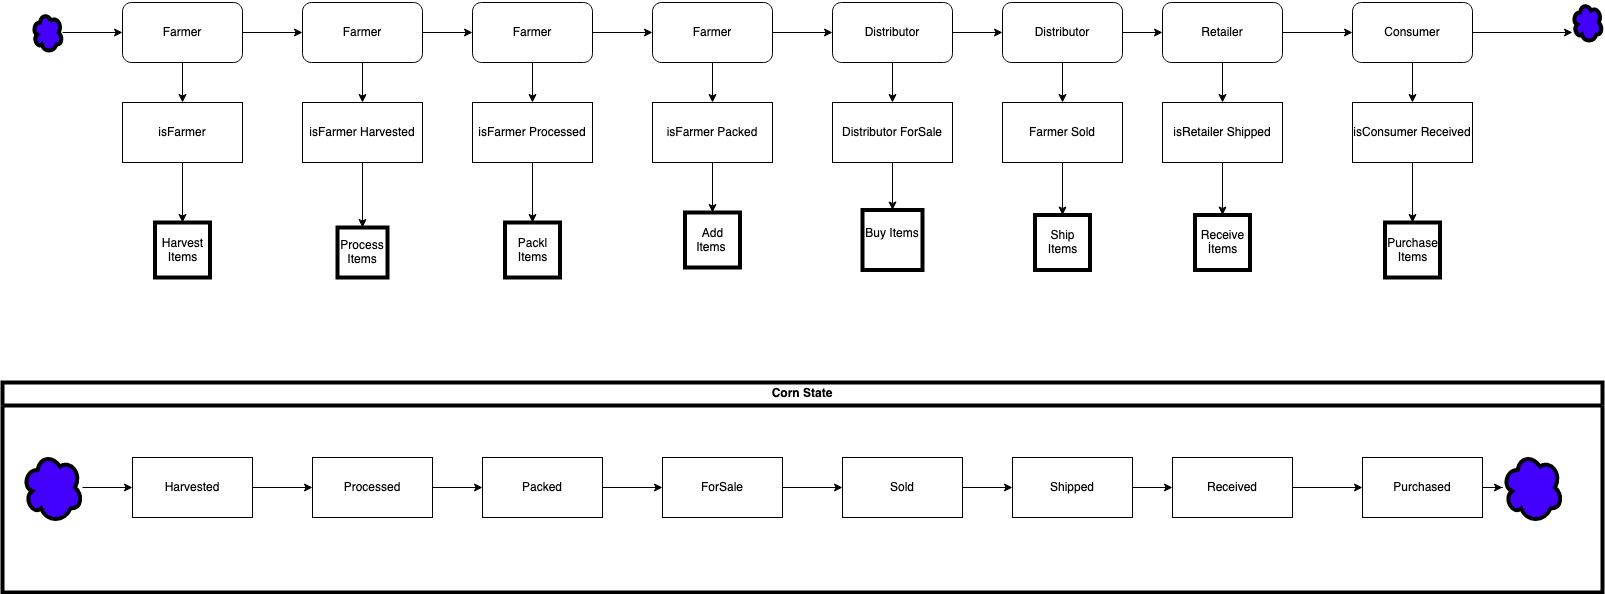

The diagram above was exported from draw.io. Its source (the exported page's mxGraphModel, read from the mxfile embedded in the PNG):
<mxGraphModel dx="2385" dy="1605" grid="1" gridSize="10" guides="1" tooltips="1" connect="1" arrows="1" fold="1" page="1" pageScale="1" pageWidth="850" pageHeight="1100" math="0" shadow="0">
  <root>
    <mxCell id="0" />
    <mxCell id="1" parent="0" />
    <mxCell id="2" value="" style="group" vertex="1" connectable="0" parent="1">
      <mxGeometry x="240" y="860" width="1600" height="590" as="geometry" />
    </mxCell>
    <mxCell id="3" value="Farmer" style="rounded=1;whiteSpace=wrap;html=1;strokeWidth=1;fillColor=none;" vertex="1" parent="2">
      <mxGeometry x="120" width="120" height="60" as="geometry" />
    </mxCell>
    <mxCell id="4" value="Farmer" style="rounded=1;whiteSpace=wrap;html=1;strokeWidth=1;fillColor=none;" vertex="1" parent="2">
      <mxGeometry x="300" width="120" height="60" as="geometry" />
    </mxCell>
    <mxCell id="5" style="edgeStyle=orthogonalEdgeStyle;rounded=0;orthogonalLoop=1;jettySize=auto;html=1;entryX=0;entryY=0.5;entryDx=0;entryDy=0;strokeWidth=1;fontFamily=Helvetica;fontSize=12;fontColor=default;" edge="1" parent="2" source="3" target="4">
      <mxGeometry relative="1" as="geometry" />
    </mxCell>
    <mxCell id="6" value="Farmer" style="rounded=1;whiteSpace=wrap;html=1;strokeWidth=1;fillColor=none;" vertex="1" parent="2">
      <mxGeometry x="470" width="120" height="60" as="geometry" />
    </mxCell>
    <mxCell id="7" style="edgeStyle=orthogonalEdgeStyle;rounded=0;orthogonalLoop=1;jettySize=auto;html=1;entryX=0;entryY=0.5;entryDx=0;entryDy=0;strokeWidth=1;fontFamily=Helvetica;fontSize=12;fontColor=default;" edge="1" parent="2" source="4" target="6">
      <mxGeometry relative="1" as="geometry" />
    </mxCell>
    <mxCell id="8" value="Farmer" style="rounded=1;whiteSpace=wrap;html=1;strokeWidth=1;fillColor=none;" vertex="1" parent="2">
      <mxGeometry x="650" width="120" height="60" as="geometry" />
    </mxCell>
    <mxCell id="9" style="edgeStyle=orthogonalEdgeStyle;rounded=0;orthogonalLoop=1;jettySize=auto;html=1;entryX=0;entryY=0.5;entryDx=0;entryDy=0;strokeWidth=1;fontFamily=Helvetica;fontSize=12;fontColor=default;" edge="1" parent="2" source="6" target="8">
      <mxGeometry relative="1" as="geometry" />
    </mxCell>
    <mxCell id="10" value="Distributor" style="rounded=1;whiteSpace=wrap;html=1;strokeWidth=1;fillColor=none;" vertex="1" parent="2">
      <mxGeometry x="830" width="120" height="60" as="geometry" />
    </mxCell>
    <mxCell id="11" style="edgeStyle=orthogonalEdgeStyle;rounded=0;orthogonalLoop=1;jettySize=auto;html=1;entryX=0;entryY=0.5;entryDx=0;entryDy=0;strokeWidth=1;fontFamily=Helvetica;fontSize=12;fontColor=default;" edge="1" parent="2" source="8" target="10">
      <mxGeometry relative="1" as="geometry" />
    </mxCell>
    <mxCell id="12" value="Distributor" style="rounded=1;whiteSpace=wrap;html=1;strokeWidth=1;fillColor=none;" vertex="1" parent="2">
      <mxGeometry x="1000" width="120" height="60" as="geometry" />
    </mxCell>
    <mxCell id="13" style="edgeStyle=orthogonalEdgeStyle;rounded=0;orthogonalLoop=1;jettySize=auto;html=1;entryX=0;entryY=0.5;entryDx=0;entryDy=0;strokeWidth=1;fontFamily=Helvetica;fontSize=12;fontColor=default;" edge="1" parent="2" source="10" target="12">
      <mxGeometry relative="1" as="geometry" />
    </mxCell>
    <mxCell id="14" value="Retailer" style="rounded=1;whiteSpace=wrap;html=1;strokeWidth=1;fillColor=none;" vertex="1" parent="2">
      <mxGeometry x="1160" width="120" height="60" as="geometry" />
    </mxCell>
    <mxCell id="15" style="edgeStyle=orthogonalEdgeStyle;rounded=0;orthogonalLoop=1;jettySize=auto;html=1;entryX=0;entryY=0.5;entryDx=0;entryDy=0;strokeWidth=1;fontFamily=Helvetica;fontSize=12;fontColor=default;" edge="1" parent="2" source="12" target="14">
      <mxGeometry relative="1" as="geometry" />
    </mxCell>
    <mxCell id="16" value="Consumer" style="rounded=1;whiteSpace=wrap;html=1;strokeWidth=1;fillColor=none;" vertex="1" parent="2">
      <mxGeometry x="1350" width="120" height="60" as="geometry" />
    </mxCell>
    <mxCell id="17" style="edgeStyle=orthogonalEdgeStyle;rounded=0;orthogonalLoop=1;jettySize=auto;html=1;entryX=0;entryY=0.5;entryDx=0;entryDy=0;strokeWidth=1;fontFamily=Helvetica;fontSize=12;fontColor=default;" edge="1" parent="2" source="14" target="16">
      <mxGeometry relative="1" as="geometry" />
    </mxCell>
    <mxCell id="18" value="isFarmer" style="rounded=0;whiteSpace=wrap;html=1;strokeWidth=1;fillColor=none;imageWidth=22;imageHeight=22;" vertex="1" parent="2">
      <mxGeometry x="120" y="100" width="120" height="60" as="geometry" />
    </mxCell>
    <mxCell id="19" style="edgeStyle=orthogonalEdgeStyle;rounded=0;orthogonalLoop=1;jettySize=auto;html=1;entryX=0.5;entryY=0;entryDx=0;entryDy=0;strokeWidth=1;fontFamily=Helvetica;fontSize=12;fontColor=default;" edge="1" parent="2" source="3" target="18">
      <mxGeometry relative="1" as="geometry" />
    </mxCell>
    <mxCell id="20" value="isFarmer Harvested" style="rounded=0;whiteSpace=wrap;html=1;strokeWidth=1;fillColor=none;imageWidth=22;imageHeight=22;" vertex="1" parent="2">
      <mxGeometry x="300" y="100" width="120" height="60" as="geometry" />
    </mxCell>
    <mxCell id="21" style="edgeStyle=orthogonalEdgeStyle;rounded=0;orthogonalLoop=1;jettySize=auto;html=1;strokeWidth=1;fontFamily=Helvetica;fontSize=12;fontColor=default;" edge="1" parent="2" source="4" target="20">
      <mxGeometry relative="1" as="geometry" />
    </mxCell>
    <mxCell id="22" value="isFarmer Processed" style="rounded=0;whiteSpace=wrap;html=1;strokeWidth=1;fillColor=none;imageWidth=22;imageHeight=22;" vertex="1" parent="2">
      <mxGeometry x="470" y="100" width="120" height="60" as="geometry" />
    </mxCell>
    <mxCell id="23" style="edgeStyle=orthogonalEdgeStyle;rounded=0;orthogonalLoop=1;jettySize=auto;html=1;entryX=0.5;entryY=0;entryDx=0;entryDy=0;strokeWidth=1;fontFamily=Helvetica;fontSize=12;fontColor=default;" edge="1" parent="2" source="6" target="22">
      <mxGeometry relative="1" as="geometry" />
    </mxCell>
    <mxCell id="24" value="isFarmer Packed" style="rounded=0;whiteSpace=wrap;html=1;strokeWidth=1;fillColor=none;imageWidth=22;imageHeight=22;" vertex="1" parent="2">
      <mxGeometry x="650" y="100" width="120" height="60" as="geometry" />
    </mxCell>
    <mxCell id="25" style="edgeStyle=orthogonalEdgeStyle;rounded=0;orthogonalLoop=1;jettySize=auto;html=1;strokeWidth=1;fontFamily=Helvetica;fontSize=12;fontColor=default;" edge="1" parent="2" source="8" target="24">
      <mxGeometry relative="1" as="geometry" />
    </mxCell>
    <mxCell id="26" value="Distributor ForSale" style="rounded=0;whiteSpace=wrap;html=1;strokeWidth=1;fillColor=none;imageWidth=22;imageHeight=22;" vertex="1" parent="2">
      <mxGeometry x="830" y="100" width="120" height="60" as="geometry" />
    </mxCell>
    <mxCell id="27" style="edgeStyle=orthogonalEdgeStyle;rounded=0;orthogonalLoop=1;jettySize=auto;html=1;strokeWidth=1;fontFamily=Helvetica;fontSize=12;fontColor=default;" edge="1" parent="2" source="10" target="26">
      <mxGeometry relative="1" as="geometry" />
    </mxCell>
    <mxCell id="28" value="Farmer Sold" style="rounded=0;whiteSpace=wrap;html=1;strokeWidth=1;fillColor=none;imageWidth=22;imageHeight=22;" vertex="1" parent="2">
      <mxGeometry x="1000" y="100" width="120" height="60" as="geometry" />
    </mxCell>
    <mxCell id="29" style="edgeStyle=orthogonalEdgeStyle;rounded=0;orthogonalLoop=1;jettySize=auto;html=1;strokeWidth=1;fontFamily=Helvetica;fontSize=12;fontColor=default;" edge="1" parent="2" source="12" target="28">
      <mxGeometry relative="1" as="geometry" />
    </mxCell>
    <mxCell id="30" value="isRetailer Shipped" style="rounded=0;whiteSpace=wrap;html=1;strokeWidth=1;fillColor=none;imageWidth=22;imageHeight=22;" vertex="1" parent="2">
      <mxGeometry x="1160" y="100" width="120" height="60" as="geometry" />
    </mxCell>
    <mxCell id="31" style="edgeStyle=orthogonalEdgeStyle;rounded=0;orthogonalLoop=1;jettySize=auto;html=1;strokeWidth=1;fontFamily=Helvetica;fontSize=12;fontColor=default;" edge="1" parent="2" source="14" target="30">
      <mxGeometry relative="1" as="geometry" />
    </mxCell>
    <mxCell id="32" value="isConsumer Received" style="rounded=0;whiteSpace=wrap;html=1;strokeWidth=1;fillColor=none;imageWidth=22;imageHeight=22;" vertex="1" parent="2">
      <mxGeometry x="1350" y="100" width="120" height="60" as="geometry" />
    </mxCell>
    <mxCell id="33" style="edgeStyle=orthogonalEdgeStyle;rounded=0;orthogonalLoop=1;jettySize=auto;html=1;entryX=0.5;entryY=0;entryDx=0;entryDy=0;strokeWidth=1;fontFamily=Helvetica;fontSize=12;fontColor=default;" edge="1" parent="2" source="16" target="32">
      <mxGeometry relative="1" as="geometry" />
    </mxCell>
    <mxCell id="34" style="edgeStyle=orthogonalEdgeStyle;rounded=0;orthogonalLoop=1;jettySize=auto;html=1;strokeWidth=1;fontFamily=Helvetica;fontSize=12;fontColor=default;" edge="1" parent="2" source="35" target="3">
      <mxGeometry relative="1" as="geometry" />
    </mxCell>
    <mxCell id="35" value="" style="ellipse;shape=cloud;whiteSpace=wrap;html=1;strokeWidth=4;fillColor=#4400FF;" vertex="1" parent="2">
      <mxGeometry x="30" y="10" width="30" height="40" as="geometry" />
    </mxCell>
    <mxCell id="36" value="" style="ellipse;shape=cloud;whiteSpace=wrap;html=1;strokeWidth=4;fillColor=#4400FF;" vertex="1" parent="2">
      <mxGeometry x="1570" width="30" height="40" as="geometry" />
    </mxCell>
    <mxCell id="37" style="edgeStyle=orthogonalEdgeStyle;rounded=0;orthogonalLoop=1;jettySize=auto;html=1;entryX=0;entryY=0.75;entryDx=0;entryDy=0;entryPerimeter=0;strokeWidth=1;fontFamily=Helvetica;fontSize=12;fontColor=default;" edge="1" parent="2" source="16" target="36">
      <mxGeometry relative="1" as="geometry" />
    </mxCell>
    <mxCell id="38" value="Harvest Items" style="whiteSpace=wrap;html=1;aspect=fixed;strokeWidth=4;fillColor=none;" vertex="1" parent="2">
      <mxGeometry x="152.5" y="220" width="55" height="55" as="geometry" />
    </mxCell>
    <mxCell id="39" style="edgeStyle=orthogonalEdgeStyle;rounded=0;orthogonalLoop=1;jettySize=auto;html=1;entryX=0.5;entryY=0;entryDx=0;entryDy=0;strokeWidth=1;fontFamily=Helvetica;fontSize=12;fontColor=default;" edge="1" parent="2" source="18" target="38">
      <mxGeometry relative="1" as="geometry" />
    </mxCell>
    <mxCell id="40" value="Process Items" style="whiteSpace=wrap;html=1;aspect=fixed;strokeWidth=4;fillColor=none;" vertex="1" parent="2">
      <mxGeometry x="335" y="225" width="50" height="50" as="geometry" />
    </mxCell>
    <mxCell id="41" style="edgeStyle=orthogonalEdgeStyle;rounded=0;orthogonalLoop=1;jettySize=auto;html=1;entryX=0.5;entryY=0;entryDx=0;entryDy=0;strokeWidth=1;fontFamily=Helvetica;fontSize=12;fontColor=default;" edge="1" parent="2" source="20" target="40">
      <mxGeometry relative="1" as="geometry" />
    </mxCell>
    <mxCell id="42" value="Packl Items" style="whiteSpace=wrap;html=1;aspect=fixed;strokeWidth=4;fillColor=none;" vertex="1" parent="2">
      <mxGeometry x="502.5" y="220" width="55" height="55" as="geometry" />
    </mxCell>
    <mxCell id="43" style="edgeStyle=orthogonalEdgeStyle;rounded=0;orthogonalLoop=1;jettySize=auto;html=1;entryX=0.5;entryY=0;entryDx=0;entryDy=0;strokeWidth=1;fontFamily=Helvetica;fontSize=12;fontColor=default;" edge="1" parent="2" source="22" target="42">
      <mxGeometry relative="1" as="geometry" />
    </mxCell>
    <mxCell id="44" value="Add Items&amp;nbsp; " style="whiteSpace=wrap;html=1;aspect=fixed;strokeWidth=4;fillColor=none;" vertex="1" parent="2">
      <mxGeometry x="682.5" y="210" width="55" height="55" as="geometry" />
    </mxCell>
    <mxCell id="45" style="edgeStyle=orthogonalEdgeStyle;rounded=0;orthogonalLoop=1;jettySize=auto;html=1;entryX=0.5;entryY=0;entryDx=0;entryDy=0;strokeWidth=1;fontFamily=Helvetica;fontSize=12;fontColor=default;" edge="1" parent="2" source="24" target="44">
      <mxGeometry relative="1" as="geometry" />
    </mxCell>
    <mxCell id="46" value="&lt;div&gt;Buy Items&lt;/div&gt;&lt;div&gt;&lt;br&gt;&lt;/div&gt;" style="whiteSpace=wrap;html=1;aspect=fixed;strokeWidth=4;fillColor=none;" vertex="1" parent="2">
      <mxGeometry x="860" y="207.5" width="60" height="60" as="geometry" />
    </mxCell>
    <mxCell id="47" style="edgeStyle=orthogonalEdgeStyle;rounded=0;orthogonalLoop=1;jettySize=auto;html=1;entryX=0.5;entryY=0;entryDx=0;entryDy=0;strokeWidth=1;fontFamily=Helvetica;fontSize=12;fontColor=default;" edge="1" parent="2" source="26" target="46">
      <mxGeometry relative="1" as="geometry" />
    </mxCell>
    <mxCell id="48" value="Ship Items" style="whiteSpace=wrap;html=1;aspect=fixed;strokeWidth=4;fillColor=none;" vertex="1" parent="2">
      <mxGeometry x="1032.5" y="212.5" width="55" height="55" as="geometry" />
    </mxCell>
    <mxCell id="49" style="edgeStyle=orthogonalEdgeStyle;rounded=0;orthogonalLoop=1;jettySize=auto;html=1;entryX=0.5;entryY=0;entryDx=0;entryDy=0;strokeWidth=1;fontFamily=Helvetica;fontSize=12;fontColor=default;" edge="1" parent="2" source="28" target="48">
      <mxGeometry relative="1" as="geometry" />
    </mxCell>
    <mxCell id="50" value="Receive İtems" style="whiteSpace=wrap;html=1;aspect=fixed;strokeWidth=4;fillColor=none;" vertex="1" parent="2">
      <mxGeometry x="1192.5" y="212.5" width="55" height="55" as="geometry" />
    </mxCell>
    <mxCell id="51" style="edgeStyle=orthogonalEdgeStyle;rounded=0;orthogonalLoop=1;jettySize=auto;html=1;entryX=0.5;entryY=0;entryDx=0;entryDy=0;strokeWidth=1;fontFamily=Helvetica;fontSize=12;fontColor=default;" edge="1" parent="2" source="30" target="50">
      <mxGeometry relative="1" as="geometry" />
    </mxCell>
    <mxCell id="52" value="Purchase Items" style="whiteSpace=wrap;html=1;aspect=fixed;strokeWidth=4;fillColor=none;" vertex="1" parent="2">
      <mxGeometry x="1382.5" y="220" width="55" height="55" as="geometry" />
    </mxCell>
    <mxCell id="53" style="edgeStyle=orthogonalEdgeStyle;rounded=0;orthogonalLoop=1;jettySize=auto;html=1;entryX=0.5;entryY=0;entryDx=0;entryDy=0;strokeWidth=1;fontFamily=Helvetica;fontSize=12;fontColor=default;" edge="1" parent="2" source="32" target="52">
      <mxGeometry relative="1" as="geometry" />
    </mxCell>
    <mxCell id="54" value="Corn State" style="swimlane;whiteSpace=wrap;html=1;strokeColor=default;strokeWidth=4;fontFamily=Helvetica;fontSize=12;fontColor=default;fillColor=none;startSize=23;" vertex="1" parent="2">
      <mxGeometry y="380" width="1600" height="210" as="geometry" />
    </mxCell>
    <mxCell id="55" style="edgeStyle=orthogonalEdgeStyle;rounded=0;orthogonalLoop=1;jettySize=auto;html=1;strokeWidth=1;fontFamily=Helvetica;fontSize=12;fontColor=default;" edge="1" parent="54" source="56" target="59">
      <mxGeometry relative="1" as="geometry" />
    </mxCell>
    <mxCell id="56" value="" style="ellipse;shape=cloud;whiteSpace=wrap;html=1;strokeWidth=4;fillColor=#4400FF;" vertex="1" parent="54">
      <mxGeometry x="20" y="70" width="60" height="70" as="geometry" />
    </mxCell>
    <mxCell id="57" value="" style="ellipse;shape=cloud;whiteSpace=wrap;html=1;strokeWidth=4;fillColor=#4400FF;" vertex="1" parent="54">
      <mxGeometry x="1500" y="70" width="60" height="70" as="geometry" />
    </mxCell>
    <mxCell id="58" style="edgeStyle=orthogonalEdgeStyle;rounded=0;orthogonalLoop=1;jettySize=auto;html=1;strokeWidth=1;fontFamily=Helvetica;fontSize=12;fontColor=default;" edge="1" parent="54" source="59" target="61">
      <mxGeometry relative="1" as="geometry" />
    </mxCell>
    <mxCell id="59" value="Harvested" style="rounded=0;whiteSpace=wrap;html=1;strokeWidth=1;fillColor=none;imageWidth=22;imageHeight=22;" vertex="1" parent="54">
      <mxGeometry x="130" y="75" width="120" height="60" as="geometry" />
    </mxCell>
    <mxCell id="60" style="edgeStyle=orthogonalEdgeStyle;rounded=0;orthogonalLoop=1;jettySize=auto;html=1;strokeWidth=1;fontFamily=Helvetica;fontSize=12;fontColor=default;" edge="1" parent="54" source="61" target="63">
      <mxGeometry relative="1" as="geometry" />
    </mxCell>
    <mxCell id="61" value="Processed" style="rounded=0;whiteSpace=wrap;html=1;strokeWidth=1;fillColor=none;imageWidth=22;imageHeight=22;" vertex="1" parent="54">
      <mxGeometry x="310" y="75" width="120" height="60" as="geometry" />
    </mxCell>
    <mxCell id="62" style="edgeStyle=orthogonalEdgeStyle;rounded=0;orthogonalLoop=1;jettySize=auto;html=1;entryX=0;entryY=0.5;entryDx=0;entryDy=0;strokeWidth=1;fontFamily=Helvetica;fontSize=12;fontColor=default;" edge="1" parent="54" source="63" target="65">
      <mxGeometry relative="1" as="geometry" />
    </mxCell>
    <mxCell id="63" value="Packed" style="rounded=0;whiteSpace=wrap;html=1;strokeWidth=1;fillColor=none;imageWidth=22;imageHeight=22;" vertex="1" parent="54">
      <mxGeometry x="480" y="75" width="120" height="60" as="geometry" />
    </mxCell>
    <mxCell id="64" style="edgeStyle=orthogonalEdgeStyle;rounded=0;orthogonalLoop=1;jettySize=auto;html=1;entryX=0;entryY=0.5;entryDx=0;entryDy=0;strokeWidth=1;fontFamily=Helvetica;fontSize=12;fontColor=default;" edge="1" parent="54" source="65" target="67">
      <mxGeometry relative="1" as="geometry" />
    </mxCell>
    <mxCell id="65" value="ForSale" style="rounded=0;whiteSpace=wrap;html=1;strokeWidth=1;fillColor=none;imageWidth=22;imageHeight=22;" vertex="1" parent="54">
      <mxGeometry x="660" y="75" width="120" height="60" as="geometry" />
    </mxCell>
    <mxCell id="66" style="edgeStyle=orthogonalEdgeStyle;rounded=0;orthogonalLoop=1;jettySize=auto;html=1;strokeWidth=1;fontFamily=Helvetica;fontSize=12;fontColor=default;" edge="1" parent="54" source="67" target="69">
      <mxGeometry relative="1" as="geometry" />
    </mxCell>
    <mxCell id="67" value="Sold" style="rounded=0;whiteSpace=wrap;html=1;strokeWidth=1;fillColor=none;imageWidth=22;imageHeight=22;" vertex="1" parent="54">
      <mxGeometry x="840" y="75" width="120" height="60" as="geometry" />
    </mxCell>
    <mxCell id="68" style="edgeStyle=orthogonalEdgeStyle;rounded=0;orthogonalLoop=1;jettySize=auto;html=1;strokeWidth=1;fontFamily=Helvetica;fontSize=12;fontColor=default;" edge="1" parent="54" source="69" target="71">
      <mxGeometry relative="1" as="geometry" />
    </mxCell>
    <mxCell id="69" value="Shipped" style="rounded=0;whiteSpace=wrap;html=1;strokeWidth=1;fillColor=none;imageWidth=22;imageHeight=22;" vertex="1" parent="54">
      <mxGeometry x="1010" y="75" width="120" height="60" as="geometry" />
    </mxCell>
    <mxCell id="70" style="edgeStyle=orthogonalEdgeStyle;rounded=0;orthogonalLoop=1;jettySize=auto;html=1;entryX=0;entryY=0.5;entryDx=0;entryDy=0;strokeWidth=1;fontFamily=Helvetica;fontSize=12;fontColor=default;" edge="1" parent="54" source="71" target="73">
      <mxGeometry relative="1" as="geometry" />
    </mxCell>
    <mxCell id="71" value="Received" style="rounded=0;whiteSpace=wrap;html=1;strokeWidth=1;fillColor=none;imageWidth=22;imageHeight=22;" vertex="1" parent="54">
      <mxGeometry x="1170" y="75" width="120" height="60" as="geometry" />
    </mxCell>
    <mxCell id="72" style="edgeStyle=orthogonalEdgeStyle;rounded=0;orthogonalLoop=1;jettySize=auto;html=1;strokeWidth=1;fontFamily=Helvetica;fontSize=12;fontColor=default;" edge="1" parent="54" source="73" target="57">
      <mxGeometry relative="1" as="geometry" />
    </mxCell>
    <mxCell id="73" value="Purchased" style="rounded=0;whiteSpace=wrap;html=1;strokeWidth=1;fillColor=none;imageWidth=22;imageHeight=22;" vertex="1" parent="54">
      <mxGeometry x="1360" y="75" width="120" height="60" as="geometry" />
    </mxCell>
  </root>
</mxGraphModel>